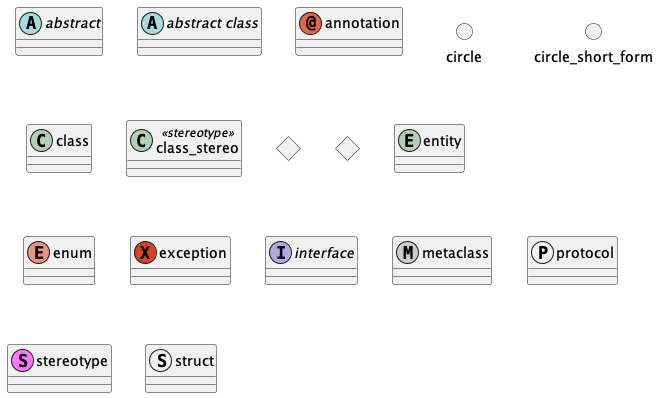

The diagram above was rendered by PlantUML. Its source (embedded in the PNG):
@startuml
abstract        abstract
abstract class  "abstract class"
annotation      annotation
circle          circle
()              circle_short_form
class           class
class           class_stereo  <<stereotype>>
diamond         diamond
<>              diamond_short_form
entity          entity
enum            enum
exception       exception
interface       interface
metaclass       metaclass
protocol        protocol
stereotype      stereotype
struct          struct
@enduml